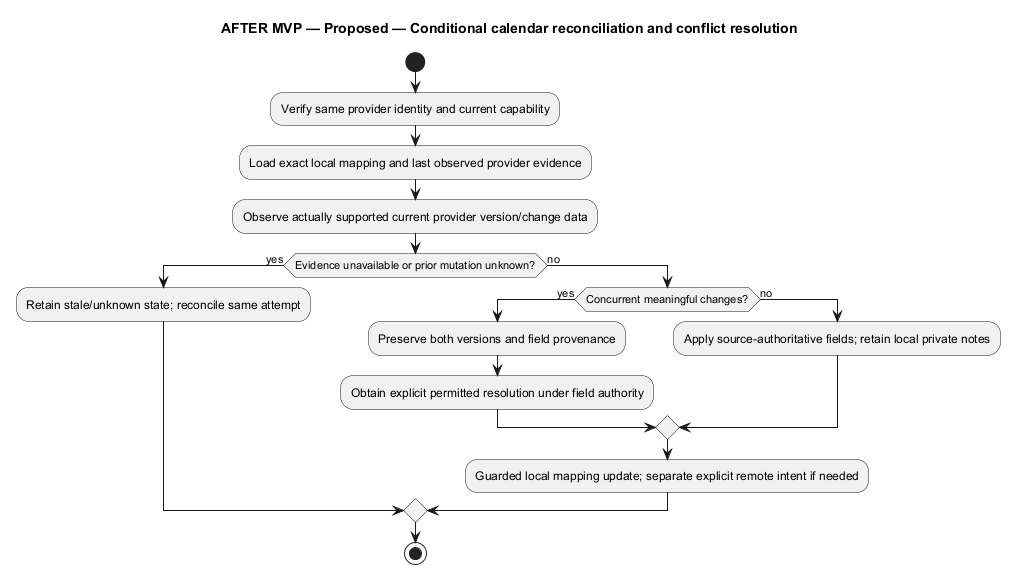

The diagram above was rendered by PlantUML. Its source (embedded in the PNG):
@startuml
' OWNER-MVP-2026-11-04 review: Future after MVP. Provider, advanced Sprint/review, or untrusted execution requirement retained as deferred.
title AFTER MVP — Proposed — Conditional calendar reconciliation and conflict resolution
skinparam backgroundColor white
skinparam shadowing false
skinparam defaultFontName Arial

start
:Verify same provider identity and current capability;
:Load exact local mapping and last observed provider evidence;
:Observe actually supported current provider version/change data;
if (Evidence unavailable or prior mutation unknown?) then (yes)
 :Retain stale/unknown state; reconcile same attempt;
else (no)
 if (Concurrent meaningful changes?) then (yes)
  :Preserve both versions and field provenance;
  :Obtain explicit permitted resolution under field authority;
 else (no)
  :Apply source-authoritative fields; retain local private notes;
 endif
 :Guarded local mapping update; separate explicit remote intent if needed;
endif
stop

@enduml